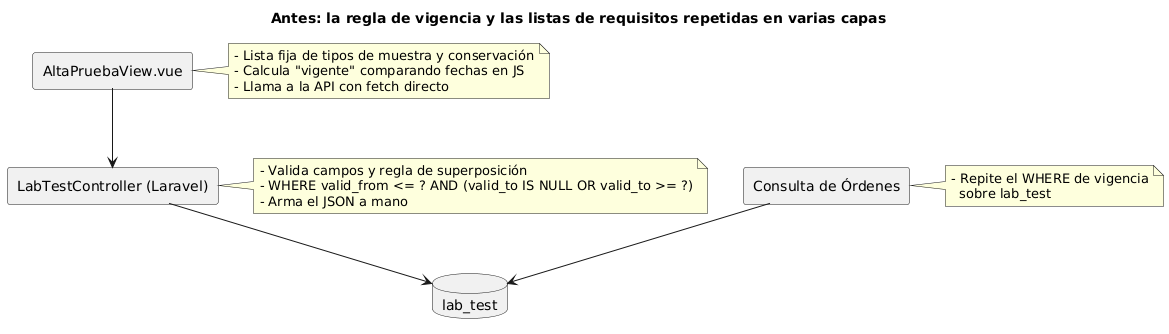

The diagram above was rendered by PlantUML. Its source (embedded in the PNG):
@startuml refactor-antes
title Antes: la regla de vigencia y las listas de requisitos repetidas en varias capas
skinparam componentStyle rectangle

[AltaPruebaView.vue] as V
note right of V
  - Lista fija de tipos de muestra y conservación
  - Calcula "vigente" comparando fechas en JS
  - Llama a la API con fetch directo
end note
[LabTestController (Laravel)] as C
note right of C
  - Valida campos y regla de superposición
  - WHERE valid_from <= ? AND (valid_to IS NULL OR valid_to >= ?)
  - Arma el JSON a mano
end note
[Consulta de Órdenes] as O
note right of O
  - Repite el WHERE de vigencia
    sobre lab_test
end note
database "lab_test" as DB

V --> C
C --> DB
O --> DB
@enduml